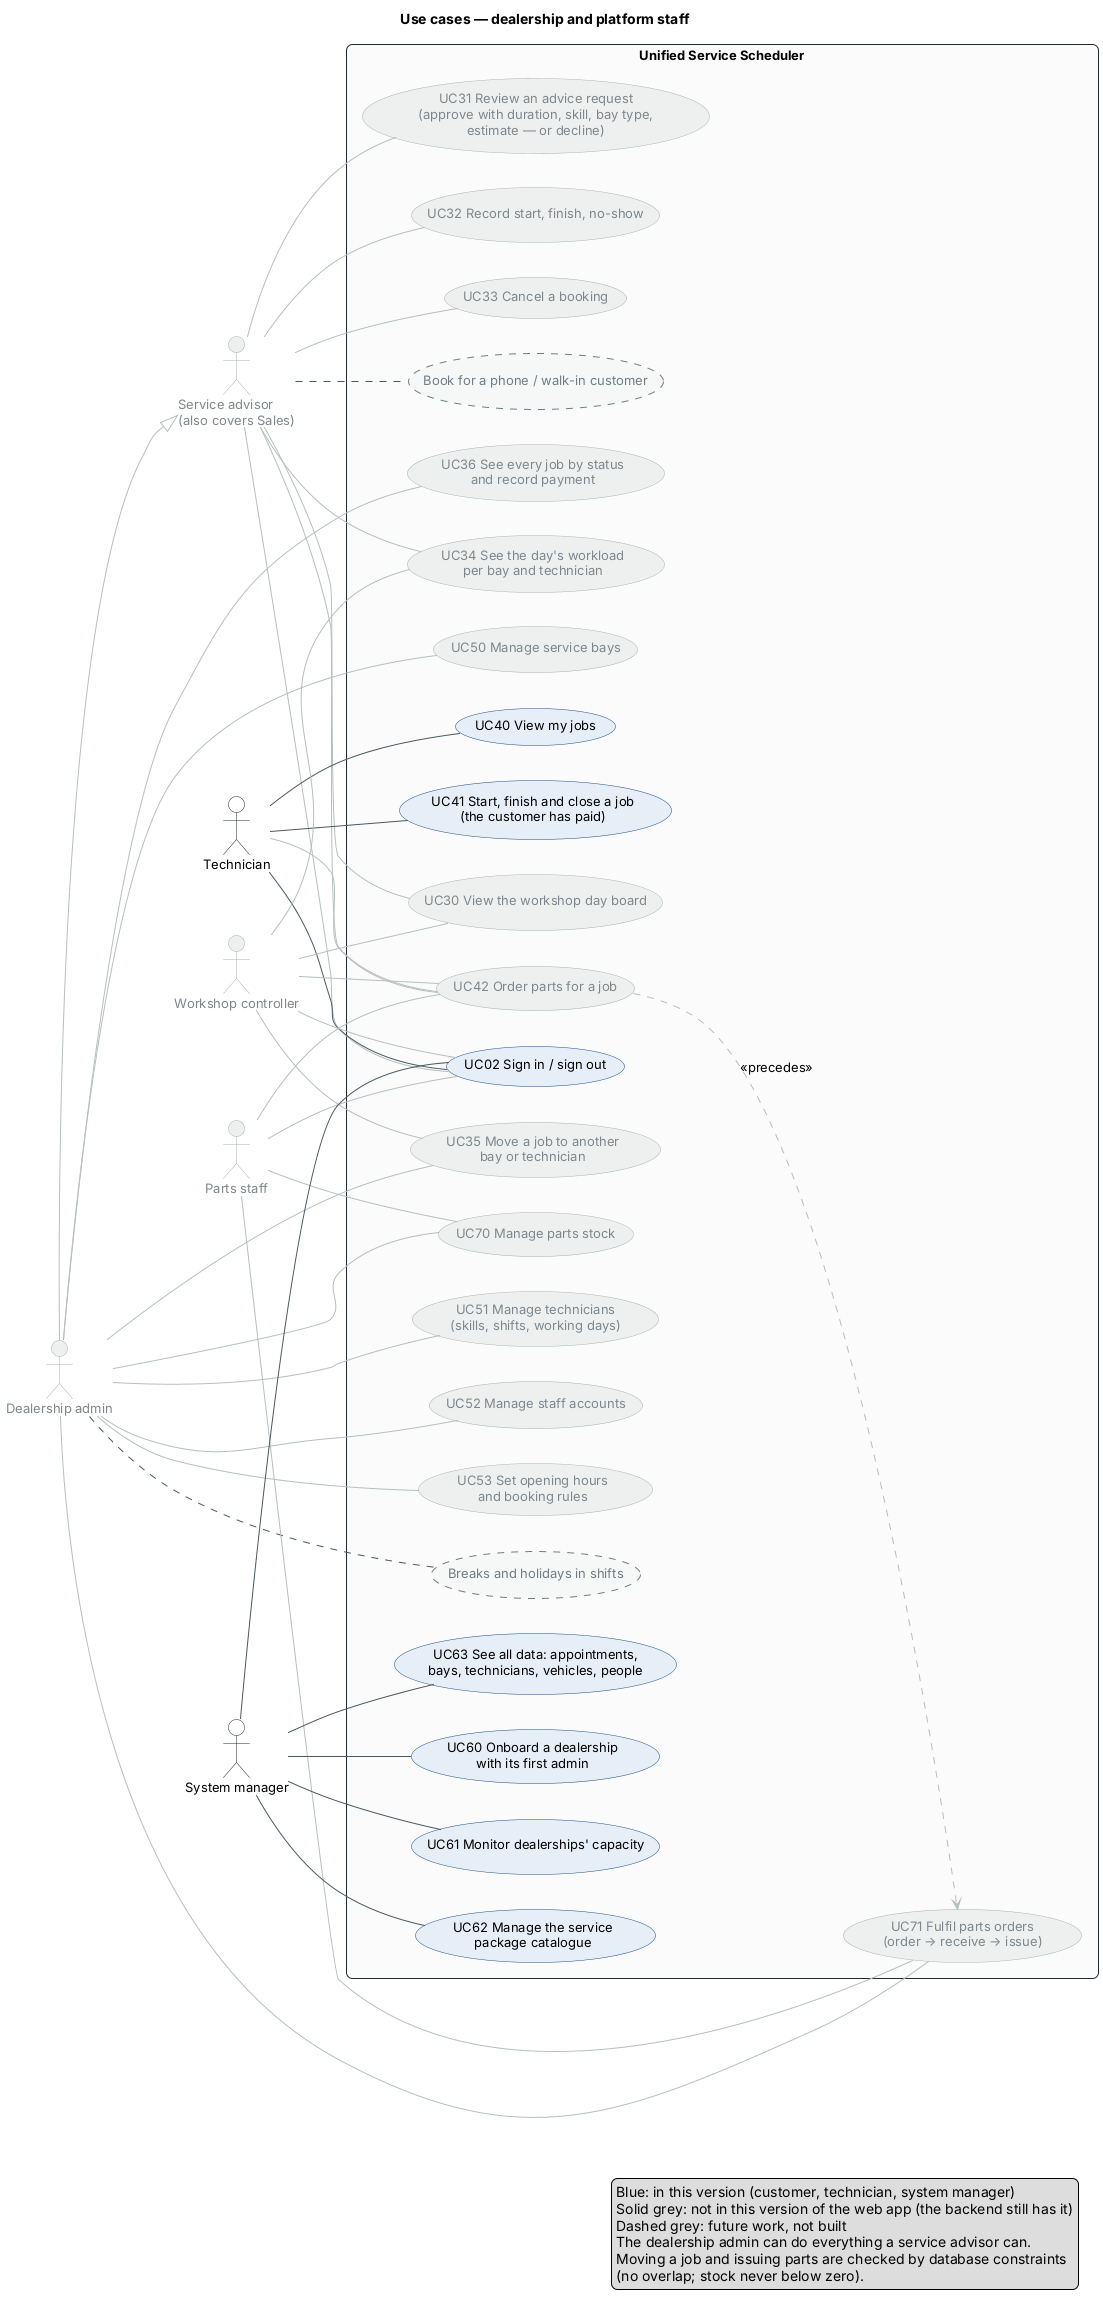

The diagram above was rendered by PlantUML. Its source (embedded in the PNG):
@startuml use-case-staff
!include _style.iuml
title Use cases — dealership and platform staff
left to right direction

actor "Service advisor\n(also covers Sales)" as Advisor <<off>>
actor Technician as Tech
actor "Dealership admin" as Admin <<off>>
actor "Workshop controller" as Controller <<off>>
actor "Parts staff" as Parts <<off>>
actor "System manager" as SysMgr

Admin -[#B5BFBB]-|> Advisor

rectangle "Unified Service Scheduler" {
  usecase "UC02 Sign in / sign out" as UC02
  usecase "UC30 View the workshop day board" as UC30 <<off>>
  usecase "UC31 Review an advice request\n(approve with duration, skill, bay type,\nestimate — or decline)" as UC31 <<off>>
  usecase "UC32 Record start, finish, no-show" as UC32 <<off>>
  usecase "UC33 Cancel a booking" as UC33 <<off>>
  usecase "UC34 See the day's workload\nper bay and technician" as UC34 <<off>>
  usecase "UC35 Move a job to another\nbay or technician" as UC35 <<off>>
  usecase "UC36 See every job by status\nand record payment" as UC36 <<off>>
  usecase "UC40 View my jobs" as UC40
  usecase "UC41 Start, finish and close a job\n(the customer has paid)" as UC41
  usecase "UC42 Order parts for a job" as UC42 <<off>>
  usecase "UC50 Manage service bays" as UC50 <<off>>
  usecase "UC51 Manage technicians\n(skills, shifts, working days)" as UC51 <<off>>
  usecase "UC52 Manage staff accounts" as UC52 <<off>>
  usecase "UC53 Set opening hours\nand booking rules" as UC53 <<off>>
  usecase "UC60 Onboard a dealership\nwith its first admin" as UC60
  usecase "UC61 Monitor dealerships' capacity" as UC61
  usecase "UC62 Manage the service\npackage catalogue" as UC62
  usecase "UC63 See all data: appointments,\nbays, technicians, vehicles, people" as UC63
  usecase "UC70 Manage parts stock" as UC70 <<off>>
  usecase "UC71 Fulfil parts orders\n(order → receive → issue)" as UC71 <<off>>

  usecase "Book for a phone / walk-in customer" as F10 #F6F7F7;line.dashed;line:6F7D84;text:6F7D84
  usecase "Breaks and holidays in shifts" as F12 #F6F7F7;line.dashed;line:6F7D84;text:6F7D84
}

Advisor -[#B5BFBB]- UC02
Advisor -[#B5BFBB]- UC30
Advisor -[#B5BFBB]- UC31
Advisor -[#B5BFBB]- UC32
Advisor -[#B5BFBB]- UC33
Advisor -[#B5BFBB]- UC34
Advisor -[#B5BFBB]- UC42
Advisor .. F10
Tech -- UC02
Tech -- UC40
Tech -- UC41
Tech -[#B5BFBB]- UC42
Controller -[#B5BFBB]- UC02
Controller -[#B5BFBB]- UC30
Controller -[#B5BFBB]- UC34
Controller -[#B5BFBB]- UC35
Controller -[#B5BFBB]- UC42
Admin -[#B5BFBB]- UC35
Admin -[#B5BFBB]- UC36
Admin -[#B5BFBB]- UC50
Admin -[#B5BFBB]- UC51
Admin -[#B5BFBB]- UC52
Admin -[#B5BFBB]- UC53
Admin -[#B5BFBB]- UC70
Admin -[#B5BFBB]- UC71
Admin .. F12
Parts -[#B5BFBB]- UC02
Parts -[#B5BFBB]- UC42
Parts -[#B5BFBB]- UC70
Parts -[#B5BFBB]- UC71
SysMgr -- UC02
SysMgr -- UC60
SysMgr -- UC61
SysMgr -- UC62
SysMgr -- UC63


UC42 .[#B5BFBB].> UC71 : <<precedes>>

legend bottom right
  Blue: in this version (customer, technician, system manager)
  Solid grey: not in this version of the web app (the backend still has it)
  Dashed grey: future work, not built
  The dealership admin can do everything a service advisor can.
  Moving a job and issuing parts are checked by database constraints
  (no overlap; stock never below zero).
endlegend
@enduml